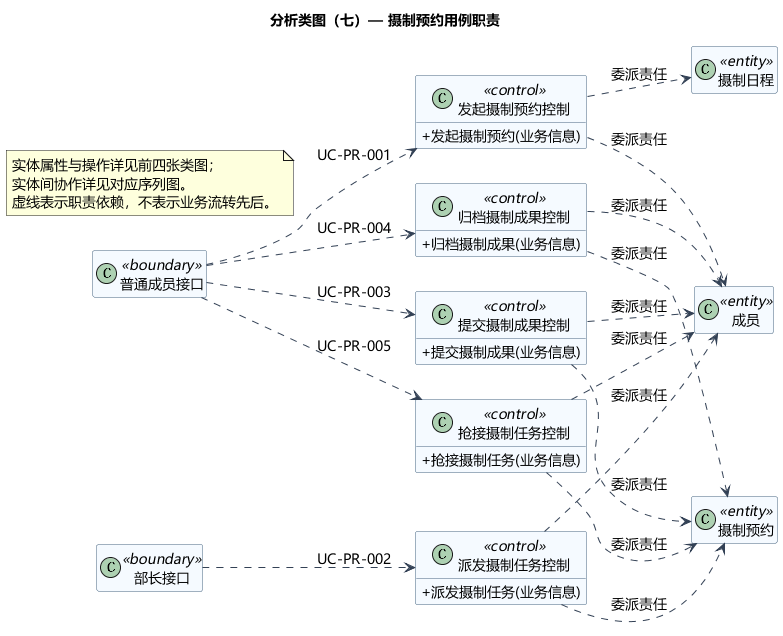

The diagram above was rendered by PlantUML. Its source (embedded in the PNG):
@startuml
title 分析类图（七）— 摄制预约用例职责
skinparam defaultFontName Microsoft YaHei
skinparam defaultFontSize 14
skinparam shadowing false
skinparam backgroundColor white
skinparam classAttributeIconSize 0
skinparam classBackgroundColor #F5FAFF
skinparam classBorderColor #46637F
skinparam ArrowColor #334155
skinparam nodesep 35
skinparam ranksep 45
left to right direction
hide empty members
class "发起摄制预约控制" as CUCPR001 <<control>> {
  + 发起摄制预约(业务信息)
}
class "派发摄制任务控制" as CUCPR002 <<control>> {
  + 派发摄制任务(业务信息)
}
class "提交摄制成果控制" as CUCPR003 <<control>> {
  + 提交摄制成果(业务信息)
}
class "归档摄制成果控制" as CUCPR004 <<control>> {
  + 归档摄制成果(业务信息)
}
class "抢接摄制任务控制" as CUCPR005 <<control>> {
  + 抢接摄制任务(业务信息)
}
class "普通成员接口" as B0 <<boundary>>
class "部长接口" as B1 <<boundary>>
class "成员" as E0 <<entity>>
class "摄制日程" as E10 <<entity>>
class "摄制预约" as E12 <<entity>>
B0 ..> CUCPR001 : UC-PR-001
CUCPR001 ..> E0 : 委派责任
CUCPR001 ..> E10 : 委派责任
B1 ..> CUCPR002 : UC-PR-002
CUCPR002 ..> E0 : 委派责任
CUCPR002 ..> E12 : 委派责任
B0 ..> CUCPR003 : UC-PR-003
CUCPR003 ..> E0 : 委派责任
CUCPR003 ..> E12 : 委派责任
B0 ..> CUCPR004 : UC-PR-004
CUCPR004 ..> E0 : 委派责任
CUCPR004 ..> E12 : 委派责任
B0 ..> CUCPR005 : UC-PR-005
CUCPR005 ..> E0 : 委派责任
CUCPR005 ..> E12 : 委派责任
note "实体属性与操作详见前四张类图；\n实体间协作详见对应序列图。\n虚线表示职责依赖，不表示业务流转先后。" as Guidance
@enduml